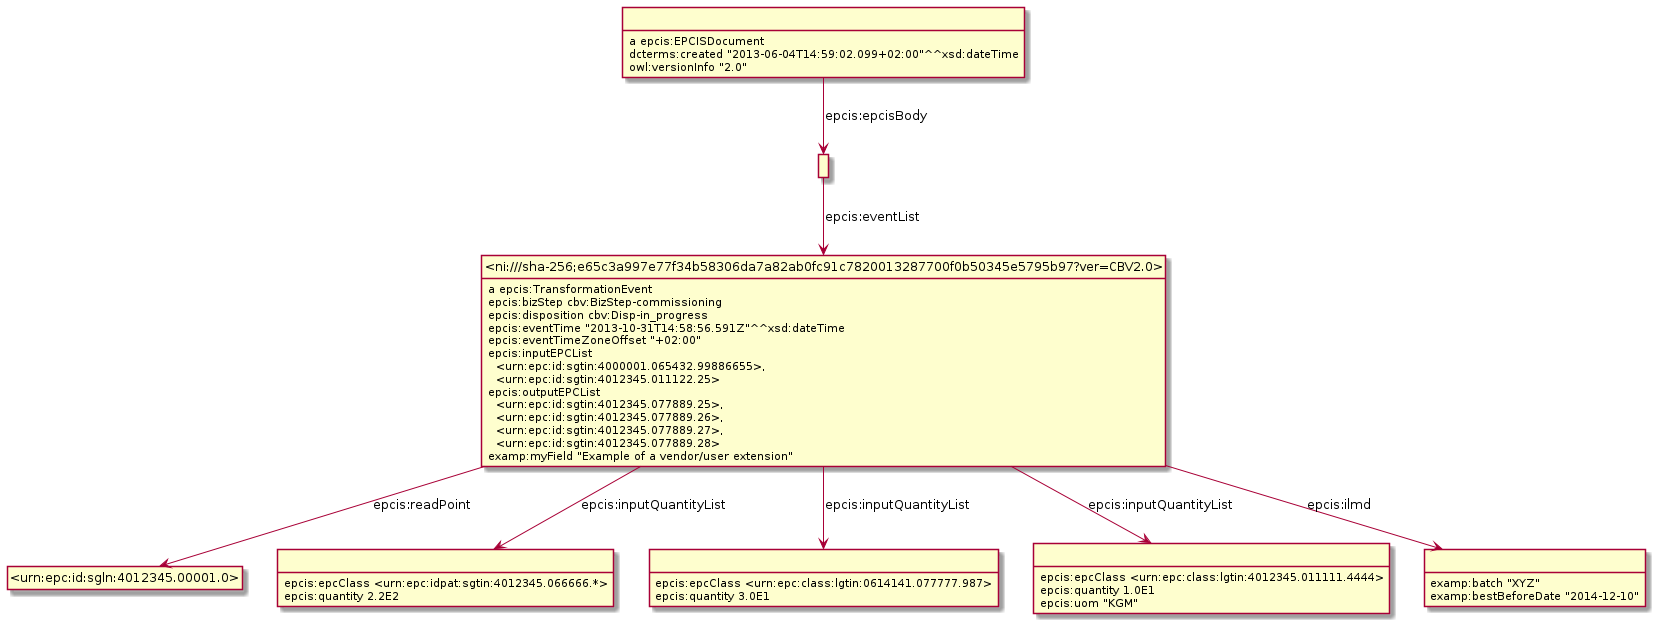

The diagram above was rendered by PlantUML. Its source (embedded in the PNG):
@startuml
hide empty methods
hide empty attributes
hide circle
skinparam classAttributeIconSize 0
class _ni_sha_256_e65c3a997e77f34b58306da7a82ab0fc91c7820013287700f0b50345e5795b97_ver_CBV2_0_ as "<ni:///sha-256;e65c3a997e77f34b58306da7a82ab0fc91c7820013287700f0b50345e5795b97?ver=CBV2.0>"
_ni_sha_256_e65c3a997e77f34b58306da7a82ab0fc91c7820013287700f0b50345e5795b97_ver_CBV2_0_ : a epcis:TransformationEvent
class _urn_epc_id_sgln_4012345_00001_0_ as "<urn:epc:id:sgln:4012345.00001.0>"
_ni_sha_256_e65c3a997e77f34b58306da7a82ab0fc91c7820013287700f0b50345e5795b97_ver_CBV2_0_ -down-> _urn_epc_id_sgln_4012345_00001_0_ : epcis:readPoint
class _r1632232128r3_ as " "
_ni_sha_256_e65c3a997e77f34b58306da7a82ab0fc91c7820013287700f0b50345e5795b97_ver_CBV2_0_ -down-> _r1632232128r3_ : epcis:inputQuantityList
class _r1632232128r4_ as " "
_ni_sha_256_e65c3a997e77f34b58306da7a82ab0fc91c7820013287700f0b50345e5795b97_ver_CBV2_0_ -down-> _r1632232128r4_ : epcis:inputQuantityList
class _r1632232128r5_ as " "
_ni_sha_256_e65c3a997e77f34b58306da7a82ab0fc91c7820013287700f0b50345e5795b97_ver_CBV2_0_ -down-> _r1632232128r5_ : epcis:inputQuantityList
class _r1632232128r2_ as " "
_ni_sha_256_e65c3a997e77f34b58306da7a82ab0fc91c7820013287700f0b50345e5795b97_ver_CBV2_0_ -down-> _r1632232128r2_ : epcis:ilmd
_ni_sha_256_e65c3a997e77f34b58306da7a82ab0fc91c7820013287700f0b50345e5795b97_ver_CBV2_0_ : epcis:bizStep cbv:BizStep-commissioning
_ni_sha_256_e65c3a997e77f34b58306da7a82ab0fc91c7820013287700f0b50345e5795b97_ver_CBV2_0_ : epcis:disposition cbv:Disp-in_progress
_ni_sha_256_e65c3a997e77f34b58306da7a82ab0fc91c7820013287700f0b50345e5795b97_ver_CBV2_0_ : epcis:eventTime "2013-10-31T14:58:56.591Z"^^xsd:dateTime
_ni_sha_256_e65c3a997e77f34b58306da7a82ab0fc91c7820013287700f0b50345e5795b97_ver_CBV2_0_ : epcis:eventTimeZoneOffset "+02:00"
_ni_sha_256_e65c3a997e77f34b58306da7a82ab0fc91c7820013287700f0b50345e5795b97_ver_CBV2_0_ : epcis:inputEPCList\n  <urn:epc:id:sgtin:4000001.065432.99886655>,\n  <urn:epc:id:sgtin:4012345.011122.25>
_ni_sha_256_e65c3a997e77f34b58306da7a82ab0fc91c7820013287700f0b50345e5795b97_ver_CBV2_0_ : epcis:outputEPCList\n  <urn:epc:id:sgtin:4012345.077889.25>,\n  <urn:epc:id:sgtin:4012345.077889.26>,\n  <urn:epc:id:sgtin:4012345.077889.27>,\n  <urn:epc:id:sgtin:4012345.077889.28>
_ni_sha_256_e65c3a997e77f34b58306da7a82ab0fc91c7820013287700f0b50345e5795b97_ver_CBV2_0_ : examp:myField "Example of a vendor/user extension"
class _r1632232128r1_ as " "
_r1632232128r1_ -down-> _ni_sha_256_e65c3a997e77f34b58306da7a82ab0fc91c7820013287700f0b50345e5795b97_ver_CBV2_0_ : epcis:eventList
class _r1632232128r0_ as " "
_r1632232128r0_ : a epcis:EPCISDocument
_r1632232128r0_ -down-> _r1632232128r1_ : epcis:epcisBody
_r1632232128r0_ : dcterms:created "2013-06-04T14:59:02.099+02:00"^^xsd:dateTime
_r1632232128r0_ : owl:versionInfo "2.0"
_r1632232128r2_ : examp:batch "XYZ"
_r1632232128r2_ : examp:bestBeforeDate "2014-12-10"
_r1632232128r3_ : epcis:epcClass <urn:epc:idpat:sgtin:4012345.066666.*>
_r1632232128r3_ : epcis:quantity 2.2E2
_r1632232128r4_ : epcis:epcClass <urn:epc:class:lgtin:0614141.077777.987>
_r1632232128r4_ : epcis:quantity 3.0E1
_r1632232128r5_ : epcis:epcClass <urn:epc:class:lgtin:4012345.011111.4444>
_r1632232128r5_ : epcis:quantity 1.0E1
_r1632232128r5_ : epcis:uom "KGM"
@enduml